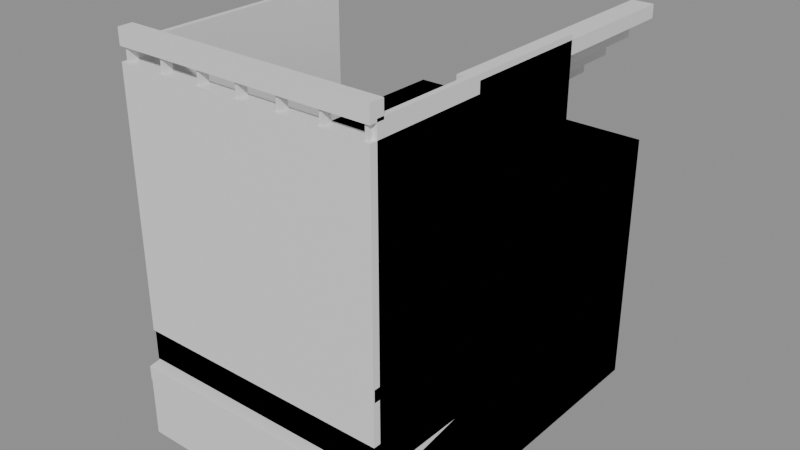 # Source: colony-modules.blend  (saved by Blender 5.2.44; exported with 4.5.12 LTS)
import bpy
from mathutils import Matrix  # noqa: F401  (used for matrix-valued properties, if any)

bpy.ops.wm.read_factory_settings(use_empty=True)
scene = bpy.context.scene
scene.name = 'SWCM_colony_modules'

# ---- materials (node trees are filled in below, after node groups)
mat_swcm_structure_008 = bpy.data.materials.new('SWCM_structure.008')
mat_swcm_structure_008.diffuse_color = (0.7, 0.72, 0.68, 1.0)

# ---- material node trees
mat_swcm_structure_008.use_nodes = True; mat_swcm_structure_008.node_tree.nodes.clear()
_N = mat_swcm_structure_008.node_tree.nodes; _L = mat_swcm_structure_008.node_tree.links
n0 = _N.new('ShaderNodeBsdfPrincipled'); n0.name = 'Principled BSDF'; n0.location = (-200, 100)
n0.inputs[10].default_value = 0.005
n1 = _N.new('ShaderNodeOutputMaterial'); n1.name = 'Material Output'; n1.location = (200, 100)
_L.new(n0.outputs[0], n1.inputs[0])
n1.is_active_output = True

# ---- meshes
me_cube_127 = bpy.data.meshes.new('Cube.127')
me_cube_127.from_pydata([(-0.5, -0.5, -0.5), (-0.5, -0.5, 0.5), (-0.5, 0.5, -0.5), (-0.5, 0.5, 0.5), (0.5, -0.5, -0.5), (0.5, -0.5, 0.5), (0.5, 0.5, -0.5), (0.5, 0.5, 0.5)], [], [(0, 1, 3, 2), (2, 3, 7, 6), (6, 7, 5, 4), (4, 5, 1, 0), (2, 6, 4, 0), (7, 3, 1, 5)])
_uv = me_cube_127.uv_layers.new(name='UVMap')
_uv.uv.foreach_set('vector', [0.0, 0.0, 0.0, 1.0, 1.0, 1.0, 1.0, 0.0, 0.0, 0.0, 0.0, 1.0, 1.0, 1.0, 1.0, 0.0, 1.0, 0.0, 1.0, 1.0, 0.0, 1.0, 0.0, 0.0, 1.0, 0.0, 1.0, 1.0, 0.0, 1.0, 0.0, 0.0, 0.0, 0.0, 1.0, 0.0, 1.0, 0.0, 0.0, 0.0, 1.0, 1.0, 0.0, 1.0, 0.0, 1.0, 1.0, 1.0])
me_cube_127.materials.append(mat_swcm_structure_008)
me_cube_127.update()
me_cube_128 = bpy.data.meshes.new('Cube.128')
me_cube_128.from_pydata([(-0.5, -0.05, -0.5), (-0.5, -0.05, 0.5), (-0.5, 0.0, -0.5), (-0.5, 0.0, 0.5), (-0.48, -0.05, -0.5), (-0.48, -0.05, 0.5), (-0.48, 0.0, -0.5), (-0.48, 0.0, 0.5), (0.48, -0.05, -0.5), (0.48, -0.05, 0.5), (0.48, 0.0, -0.5), (0.48, 0.0, 0.5), (0.5, -0.05, -0.5), (0.5, -0.05, 0.5), (0.5, 0.0, -0.5), (0.5, 0.0, 0.5), (-0.48, -0.05, -0.5), (-0.48, -0.05, -0.48), (-0.48, 0.0, -0.5), (-0.48, 0.0, -0.48), (0.48, -0.05, -0.5), (0.48, -0.05, -0.48), (0.48, 0.0, -0.5), (0.48, 0.0, -0.48), (-0.48, -0.05, 0.48), (-0.48, -0.05, 0.5), (-0.48, 0.0, 0.48), (-0.48, 0.0, 0.5), (0.48, -0.05, 0.48), (0.48, -0.05, 0.5), (0.48, 0.0, 0.48), (0.48, 0.0, 0.5), (-0.0075, -0.05, -0.48), (-0.0075, -0.05, 0.48), (-0.0075, 0.0, -0.48), (-0.0075, 0.0, 0.48), (0.0075, -0.05, -0.48), (0.0075, -0.05, 0.48), (0.0075, 0.0, -0.48), (0.0075, 0.0, 0.48)], [], [(0, 1, 3, 2), (2, 3, 7, 6), (6, 7, 5, 4), (4, 5, 1, 0), (2, 6, 4, 0), (7, 3, 1, 5), (8, 9, 11, 10), (10, 11, 15, 14), (14, 15, 13, 12), (12, 13, 9, 8), (10, 14, 12, 8), (15, 11, 9, 13), (16, 17, 19, 18), (18, 19, 23, 22), (22, 23, 21, 20), (20, 21, 17, 16), (18, 22, 20, 16), (23, 19, 17, 21), (24, 25, 27, 26), (26, 27, 31, 30), (30, 31, 29, 28), (28, 29, 25, 24), (26, 30, 28, 24), (31, 27, 25, 29), (32, 33, 35, 34), (34, 35, 39, 38), (38, 39, 37, 36), (36, 37, 33, 32), (34, 38, 36, 32), (39, 35, 33, 37)])
_uv = me_cube_128.uv_layers.new(name='UVMap')
_uv.uv.foreach_set('vector', [0.45, 0.0, 0.45, 1.0, 0.5, 1.0, 0.5, 0.0, 0.0, 0.0, 0.0, 1.0, 0.02, 1.0, 0.02, 0.0, 0.5, 0.0, 0.5, 1.0, 0.45, 1.0, 0.45, 0.0, 0.02, 0.0, 0.02, 1.0, 0.0, 1.0, 0.0, 0.0, 0.0, 0.0, 0.02, 0.0, 0.02, 0.0, 0.0, 0.0, 0.02, 1.0, 0.0, 1.0, 0.0, 1.0, 0.02, 1.0, 0.45, 0.0, 0.45, 1.0, 0.5, 1.0, 0.5, 0.0, 0.98, 0.0, 0.98, 1.0, 1.0, 1.0, 1.0, 0.0, 0.5, 0.0, 0.5, 1.0, 0.45, 1.0, 0.45, 0.0, 1.0, 0.0, 1.0, 1.0, 0.98, 1.0, 0.98, 0.0, 0.98, 0.0, 1.0, 0.0, 1.0, 0.0, 0.98, 0.0, 1.0, 1.0, 0.98, 1.0, 0.98, 1.0, 1.0, 1.0, 0.45, 0.0, 0.45, 0.02, 0.5, 0.02, 0.5, 0.0, 0.02, 0.0, 0.02, 0.02, 0.98, 0.02, 0.98, 0.0, 0.5, 0.0, 0.5, 0.02, 0.45, 0.02, 0.45, 0.0, 0.98, 0.0, 0.98, 0.02, 0.02, 0.02, 0.02, 0.0, 0.02, 0.0, 0.98, 0.0, 0.98, 0.0, 0.02, 0.0, 0.98, 0.02, 0.02, 0.02, 0.02, 0.02, 0.98, 0.02, 0.45, 0.98, 0.45, 1.0, 0.5, 1.0, 0.5, 0.98, 0.02, 0.98, 0.02, 1.0, 0.98, 1.0, 0.98, 0.98, 0.5, 0.98, 0.5, 1.0, 0.45, 1.0, 0.45, 0.98, 0.98, 0.98, 0.98, 1.0, 0.02, 1.0, 0.02, 0.98, 0.02, 0.98, 0.98, 0.98, 0.98, 0.98, 0.02, 0.98, 0.98, 1.0, 0.02, 1.0, 0.02, 1.0, 0.98, 1.0, 0.45, 0.02, 0.45, 0.98, 0.5, 0.98, 0.5, 0.02, 0.4925, 0.02, 0.4925, 0.98, 0.5075, 0.98, 0.5075, 0.02, 0.5, 0.02, 0.5, 0.98, 0.45, 0.98, 0.45, 0.02, 0.5075, 0.02, 0.5075, 0.98, 0.4925, 0.98, 0.4925, 0.02, 0.4925, 0.02, 0.5075, 0.02, 0.5075, 0.02, 0.4925, 0.02, 0.5075, 0.98, 0.4925, 0.98, 0.4925, 0.98, 0.5075, 0.98])
me_cube_128.materials.append(mat_swcm_structure_008)
me_cube_128.update()
me_cube_133 = bpy.data.meshes.new('Cube.133')
me_cube_133.from_pydata([(-0.5, -0.5, -0.5), (-0.5, -0.5, 0.5), (-0.5, 0.5, -0.5), (-0.5, 0.5, 0.5), (0.5, -0.5, -0.5), (0.5, -0.5, 0.5), (0.5, 0.5, -0.5), (0.5, 0.5, 0.5)], [], [(0, 1, 3, 2), (2, 3, 7, 6), (6, 7, 5, 4), (4, 5, 1, 0), (2, 6, 4, 0), (7, 3, 1, 5)])
_uv = me_cube_133.uv_layers.new(name='UVMap')
_uv.uv.foreach_set('vector', [0.0, 0.0, 0.0, 1.0, 1.0, 1.0, 1.0, 0.0, 0.0, 0.0, 0.0, 1.0, 1.0, 1.0, 1.0, 0.0, 1.0, 0.0, 1.0, 1.0, 0.0, 1.0, 0.0, 0.0, 1.0, 0.0, 1.0, 1.0, 0.0, 1.0, 0.0, 0.0, 0.0, 0.0, 1.0, 0.0, 1.0, 0.0, 0.0, 0.0, 1.0, 1.0, 0.0, 1.0, 0.0, 1.0, 1.0, 1.0])
me_cube_133.materials.append(mat_swcm_structure_008)
me_cube_133.update()
me_cube_134 = bpy.data.meshes.new('Cube.134')
me_cube_134.from_pydata([(-0.5, -0.5, -0.5), (-0.5, -0.5, 0.5), (-0.5, 0.5, -0.5), (-0.5, 0.5, 0.5), (0.5, -0.5, -0.5), (0.5, -0.5, 0.5), (0.5, 0.5, -0.5), (0.5, 0.5, 0.5)], [], [(0, 1, 3, 2), (2, 3, 7, 6), (6, 7, 5, 4), (4, 5, 1, 0), (2, 6, 4, 0), (7, 3, 1, 5)])
_uv = me_cube_134.uv_layers.new(name='UVMap')
_uv.uv.foreach_set('vector', [0.0, 0.0, 0.0, 1.0, 1.0, 1.0, 1.0, 0.0, 0.0, 0.0, 0.0, 1.0, 1.0, 1.0, 1.0, 0.0, 1.0, 0.0, 1.0, 1.0, 0.0, 1.0, 0.0, 0.0, 1.0, 0.0, 1.0, 1.0, 0.0, 1.0, 0.0, 0.0, 0.0, 0.0, 1.0, 0.0, 1.0, 0.0, 0.0, 0.0, 1.0, 1.0, 0.0, 1.0, 0.0, 1.0, 1.0, 1.0])
me_cube_134.materials.append(mat_swcm_structure_008)
me_cube_134.update()
me_cube_135 = bpy.data.meshes.new('Cube.135')
me_cube_135.from_pydata([(-0.5, -0.96, -0.12), (-0.5, -0.96, 0.0), (-0.5, 0.0, -0.12), (-0.5, 0.0, 0.0), (0.5, -0.96, -0.12), (0.5, -0.96, 0.0), (0.5, 0.0, -0.12), (0.5, 0.0, 0.0), (-0.5, -0.9675, -2.608e-08), (-0.5, -0.9675, 0.96), (-0.5, -0.9125, -2.608e-08), (-0.5, -0.9125, 0.96), (0.5, -0.9675, -2.608e-08), (0.5, -0.9675, 0.96), (0.5, -0.9125, -2.608e-08), (0.5, -0.9125, 0.96), (-0.5, -0.94, -2.608e-08), (-0.5, -0.94, 0.96), (-0.5, -0.02, -2.608e-08), (-0.5, -0.02, 0.96), (-0.495, -0.94, -2.608e-08), (-0.495, -0.94, 0.96), (-0.495, -0.02, -2.608e-08), (-0.495, -0.02, 0.96), (0.495, -0.94, -2.608e-08), (0.495, -0.94, 0.96), (0.495, -0.02, -2.608e-08), (0.495, -0.02, 0.96), (0.5, -0.94, -2.608e-08), (0.5, -0.94, 0.96), (0.5, -0.02, -2.608e-08), (0.5, -0.02, 0.96)], [], [(0, 1, 3, 2), (2, 3, 7, 6), (6, 7, 5, 4), (4, 5, 1, 0), (2, 6, 4, 0), (7, 3, 1, 5), (8, 9, 11, 10), (10, 11, 15, 14), (14, 15, 13, 12), (12, 13, 9, 8), (10, 14, 12, 8), (15, 11, 9, 13), (16, 17, 19, 18), (18, 19, 23, 22), (22, 23, 21, 20), (20, 21, 17, 16), (18, 22, 20, 16), (23, 19, 17, 21), (24, 25, 27, 26), (26, 27, 31, 30), (30, 31, 29, 28), (28, 29, 25, 24), (26, 30, 28, 24), (31, 27, 25, 29)])
_uv = me_cube_135.uv_layers.new(name='UVMap')
_uv.uv.foreach_set('vector', [-0.46, 0.38, -0.46, 0.5, 0.5, 0.5, 0.5, 0.38, 0.0, 0.38, 0.0, 0.5, 1.0, 0.5, 1.0, 0.38, 0.5, 0.38, 0.5, 0.5, -0.46, 0.5, -0.46, 0.38, 1.0, 0.38, 1.0, 0.5, 0.0, 0.5, 0.0, 0.38, 0.0, 0.38, 1.0, 0.38, 1.0, 0.38, 0.0, 0.38, 1.0, 0.5, 0.0, 0.5, 0.0, 0.5, 1.0, 0.5, -0.4675, 0.5, -0.4675, 1.46, -0.4125, 1.46, -0.4125, 0.5, 0.0, 0.5, 0.0, 1.46, 1.0, 1.46, 1.0, 0.5, -0.4125, 0.5, -0.4125, 1.46, -0.4675, 1.46, -0.4675, 0.5, 1.0, 0.5, 1.0, 1.46, 0.0, 1.46, 0.0, 0.5, 0.0, 0.5, 1.0, 0.5, 1.0, 0.5, 0.0, 0.5, 1.0, 1.46, 0.0, 1.46, 0.0, 1.46, 1.0, 1.46, -0.44, 0.5, -0.44, 1.46, 0.48, 1.46, 0.48, 0.5, 0.0, 0.5, 0.0, 1.46, 0.005, 1.46, 0.005, 0.5, 0.48, 0.5, 0.48, 1.46, -0.44, 1.46, -0.44, 0.5, 0.005, 0.5, 0.005, 1.46, 0.0, 1.46, 0.0, 0.5, 0.0, 0.5, 0.005, 0.5, 0.005, 0.5, 0.0, 0.5, 0.005, 1.46, 0.0, 1.46, 0.0, 1.46, 0.005, 1.46, -0.44, 0.5, -0.44, 1.46, 0.48, 1.46, 0.48, 0.5, 0.995, 0.5, 0.995, 1.46, 1.0, 1.46, 1.0, 0.5, 0.48, 0.5, 0.48, 1.46, -0.44, 1.46, -0.44, 0.5, 1.0, 0.5, 1.0, 1.46, 0.995, 1.46, 0.995, 0.5, 0.995, 0.5, 1.0, 0.5, 1.0, 0.5, 0.995, 0.5, 1.0, 1.46, 0.995, 1.46, 0.995, 1.46, 1.0, 1.46])
me_cube_135.materials.append(mat_swcm_structure_008)
me_cube_135.update()
me_cube_139 = bpy.data.meshes.new('Cube.139')
me_cube_139.from_pydata([(-0.5, -0.96, -0.12), (-0.5, -0.96, 0.0), (-0.5, 0.0, -0.12), (-0.5, 0.0, 0.0), (0.5, -0.96, -0.12), (0.5, -0.96, 0.0), (0.5, 0.0, -0.12), (0.5, 0.0, 0.0), (-0.5, -0.9675, 1.01), (-0.5, -0.9675, 1.07), (-0.5, -0.9125, 1.01), (-0.5, -0.9125, 1.07), (0.5, -0.9675, 1.01), (0.5, -0.9675, 1.07), (0.5, -0.9125, 1.01), (0.5, -0.9125, 1.07), (-0.5, -0.9625, 0.1575), (-0.5, -0.9625, 0.2025), (-0.5, -0.9175, 0.1575), (-0.5, -0.9175, 0.2025), (0.5, -0.9625, 0.1575), (0.5, -0.9625, 0.2025), (0.5, -0.9175, 0.1575), (0.5, -0.9175, 0.2025), (-0.486, -0.9575, 0.19), (-0.486, -0.9575, 1.01), (-0.486, -0.9225, 0.19), (-0.486, -0.9225, 1.01), (-0.474, -0.9575, 0.19), (-0.474, -0.9575, 1.01), (-0.474, -0.9225, 0.19), (-0.474, -0.9225, 1.01), (-0.326, -0.9575, 0.19), (-0.326, -0.9575, 1.01), (-0.326, -0.9225, 0.19), (-0.326, -0.9225, 1.01), (-0.314, -0.9575, 0.19), (-0.314, -0.9575, 1.01), (-0.314, -0.9225, 0.19), (-0.314, -0.9225, 1.01), (-0.166, -0.9575, 0.19), (-0.166, -0.9575, 1.01), (-0.166, -0.9225, 0.19), (-0.166, -0.9225, 1.01), (-0.154, -0.9575, 0.19), (-0.154, -0.9575, 1.01), (-0.154, -0.9225, 0.19), (-0.154, -0.9225, 1.01), (-0.006, -0.9575, 0.19), (-0.006, -0.9575, 1.01), (-0.006, -0.9225, 0.19), (-0.006, -0.9225, 1.01), (0.006, -0.9575, 0.19), (0.006, -0.9575, 1.01), (0.006, -0.9225, 0.19), (0.006, -0.9225, 1.01), (0.154, -0.9575, 0.19), (0.154, -0.9575, 1.01), (0.154, -0.9225, 0.19), (0.154, -0.9225, 1.01), (0.166, -0.9575, 0.19), (0.166, -0.9575, 1.01), (0.166, -0.9225, 0.19), (0.166, -0.9225, 1.01), (0.314, -0.9575, 0.19), (0.314, -0.9575, 1.01), (0.314, -0.9225, 0.19), (0.314, -0.9225, 1.01), (0.326, -0.9575, 0.19), (0.326, -0.9575, 1.01), (0.326, -0.9225, 0.19), (0.326, -0.9225, 1.01), (0.474, -0.9575, 0.19), (0.474, -0.9575, 1.01), (0.474, -0.9225, 0.19), (0.474, -0.9225, 1.01), (0.486, -0.9575, 0.19), (0.486, -0.9575, 1.01), (0.486, -0.9225, 0.19), (0.486, -0.9225, 1.01), (-0.5, -0.94, 3.725e-09), (-0.5, -0.94, 1.02), (-0.5, -0.02, 3.725e-09), (-0.5, -0.02, 1.02), (-0.48, -0.94, 3.725e-09), (-0.48, -0.94, 1.02), (-0.48, -0.02, 3.725e-09), (-0.48, -0.02, 1.02), (0.48, -0.94, 3.725e-09), (0.48, -0.94, 1.02), (0.48, -0.02, 3.725e-09), (0.48, -0.02, 1.02), (0.5, -0.94, 3.725e-09), (0.5, -0.94, 1.02), (0.5, -0.02, 3.725e-09), (0.5, -0.02, 1.02)], [], [(0, 1, 3, 2), (2, 3, 7, 6), (6, 7, 5, 4), (4, 5, 1, 0), (2, 6, 4, 0), (7, 3, 1, 5), (8, 9, 11, 10), (10, 11, 15, 14), (14, 15, 13, 12), (12, 13, 9, 8), (10, 14, 12, 8), (15, 11, 9, 13), (16, 17, 19, 18), (18, 19, 23, 22), (22, 23, 21, 20), (20, 21, 17, 16), (18, 22, 20, 16), (23, 19, 17, 21), (24, 25, 27, 26), (26, 27, 31, 30), (30, 31, 29, 28), (28, 29, 25, 24), (26, 30, 28, 24), (31, 27, 25, 29), (32, 33, 35, 34), (34, 35, 39, 38), (38, 39, 37, 36), (36, 37, 33, 32), (34, 38, 36, 32), (39, 35, 33, 37), (40, 41, 43, 42), (42, 43, 47, 46), (46, 47, 45, 44), (44, 45, 41, 40), (42, 46, 44, 40), (47, 43, 41, 45), (48, 49, 51, 50), (50, 51, 55, 54), (54, 55, 53, 52), (52, 53, 49, 48), (50, 54, 52, 48), (55, 51, 49, 53), (56, 57, 59, 58), (58, 59, 63, 62), (62, 63, 61, 60), (60, 61, 57, 56), (58, 62, 60, 56), (63, 59, 57, 61), (64, 65, 67, 66), (66, 67, 71, 70), (70, 71, 69, 68), (68, 69, 65, 64), (66, 70, 68, 64), (71, 67, 65, 69), (72, 73, 75, 74), (74, 75, 79, 78), (78, 79, 77, 76), (76, 77, 73, 72), (74, 78, 76, 72), (79, 75, 73, 77), (80, 81, 83, 82), (82, 83, 87, 86), (86, 87, 85, 84), (84, 85, 81, 80), (82, 86, 84, 80), (87, 83, 81, 85), (88, 89, 91, 90), (90, 91, 95, 94), (94, 95, 93, 92), (92, 93, 89, 88), (90, 94, 92, 88), (95, 91, 89, 93)])
me_cube_139.materials.append(mat_swcm_structure_008)
me_cube_139.update()
me_cube_151 = bpy.data.meshes.new('Cube.151')
me_cube_151.from_pydata([(-0.5, -0.5, 0.03333), (-0.5, -0.5, 0.08333), (-0.5, 0.5, 0.03333), (-0.5, 0.5, 0.08333), (-0.4167, -0.5, 0.03333), (-0.4167, -0.5, 0.08333), (-0.4167, 0.5, 0.03333), (-0.4167, 0.5, 0.08333), (-0.4167, -0.5, 0.1167), (-0.4167, -0.5, 0.1667), (-0.4167, 0.5, 0.1167), (-0.4167, 0.5, 0.1667), (-0.3333, -0.5, 0.1167), (-0.3333, -0.5, 0.1667), (-0.3333, 0.5, 0.1167), (-0.3333, 0.5, 0.1667), (-0.3333, -0.5, 0.2), (-0.3333, -0.5, 0.25), (-0.3333, 0.5, 0.2), (-0.3333, 0.5, 0.25), (-0.25, -0.5, 0.2), (-0.25, -0.5, 0.25), (-0.25, 0.5, 0.2), (-0.25, 0.5, 0.25), (-0.25, -0.5, 0.2833), (-0.25, -0.5, 0.3333), (-0.25, 0.5, 0.2833), (-0.25, 0.5, 0.3333), (-0.1667, -0.5, 0.2833), (-0.1667, -0.5, 0.3333), (-0.1667, 0.5, 0.2833), (-0.1667, 0.5, 0.3333), (-0.1667, -0.5, 0.3667), (-0.1667, -0.5, 0.4167), (-0.1667, 0.5, 0.3667), (-0.1667, 0.5, 0.4167), (-0.08333, -0.5, 0.3667), (-0.08333, -0.5, 0.4167), (-0.08333, 0.5, 0.3667), (-0.08333, 0.5, 0.4167), (-0.08333, -0.5, 0.45), (-0.08333, -0.5, 0.5), (-0.08333, 0.5, 0.45), (-0.08333, 0.5, 0.5), (0.0, -0.5, 0.45), (0.0, -0.5, 0.5), (0.0, 0.5, 0.45), (0.0, 0.5, 0.5), (0.0, -0.5, 0.5333), (0.0, -0.5, 0.5833), (0.0, 0.5, 0.5333), (0.0, 0.5, 0.5833), (0.08333, -0.5, 0.5333), (0.08333, -0.5, 0.5833), (0.08333, 0.5, 0.5333), (0.08333, 0.5, 0.5833), (0.08333, -0.5, 0.6167), (0.08333, -0.5, 0.6667), (0.08333, 0.5, 0.6167), (0.08333, 0.5, 0.6667), (0.1667, -0.5, 0.6167), (0.1667, -0.5, 0.6667), (0.1667, 0.5, 0.6167), (0.1667, 0.5, 0.6667), (0.1667, -0.5, 0.7), (0.1667, -0.5, 0.75), (0.1667, 0.5, 0.7), (0.1667, 0.5, 0.75), (0.25, -0.5, 0.7), (0.25, -0.5, 0.75), (0.25, 0.5, 0.7), (0.25, 0.5, 0.75), (0.25, -0.5, 0.7833), (0.25, -0.5, 0.8333), (0.25, 0.5, 0.7833), (0.25, 0.5, 0.8333), (0.3333, -0.5, 0.7833), (0.3333, -0.5, 0.8333), (0.3333, 0.5, 0.7833), (0.3333, 0.5, 0.8333), (0.3333, -0.5, 0.8667), (0.3333, -0.5, 0.9167), (0.3333, 0.5, 0.8667), (0.3333, 0.5, 0.9167), (0.4167, -0.5, 0.8667), (0.4167, -0.5, 0.9167), (0.4167, 0.5, 0.8667), (0.4167, 0.5, 0.9167), (0.4167, -0.5, 0.95), (0.4167, -0.5, 1.0), (0.4167, 0.5, 0.95), (0.4167, 0.5, 1.0), (0.5, -0.5, 0.95), (0.5, -0.5, 1.0), (0.5, 0.5, 0.95), (0.5, 0.5, 1.0)], [], [(0, 1, 3, 2), (2, 3, 7, 6), (6, 7, 5, 4), (4, 5, 1, 0), (2, 6, 4, 0), (7, 3, 1, 5), (8, 9, 11, 10), (10, 11, 15, 14), (14, 15, 13, 12), (12, 13, 9, 8), (10, 14, 12, 8), (15, 11, 9, 13), (16, 17, 19, 18), (18, 19, 23, 22), (22, 23, 21, 20), (20, 21, 17, 16), (18, 22, 20, 16), (23, 19, 17, 21), (24, 25, 27, 26), (26, 27, 31, 30), (30, 31, 29, 28), (28, 29, 25, 24), (26, 30, 28, 24), (31, 27, 25, 29), (32, 33, 35, 34), (34, 35, 39, 38), (38, 39, 37, 36), (36, 37, 33, 32), (34, 38, 36, 32), (39, 35, 33, 37), (40, 41, 43, 42), (42, 43, 47, 46), (46, 47, 45, 44), (44, 45, 41, 40), (42, 46, 44, 40), (47, 43, 41, 45), (48, 49, 51, 50), (50, 51, 55, 54), (54, 55, 53, 52), (52, 53, 49, 48), (50, 54, 52, 48), (55, 51, 49, 53), (56, 57, 59, 58), (58, 59, 63, 62), (62, 63, 61, 60), (60, 61, 57, 56), (58, 62, 60, 56), (63, 59, 57, 61), (64, 65, 67, 66), (66, 67, 71, 70), (70, 71, 69, 68), (68, 69, 65, 64), (66, 70, 68, 64), (71, 67, 65, 69), (72, 73, 75, 74), (74, 75, 79, 78), (78, 79, 77, 76), (76, 77, 73, 72), (74, 78, 76, 72), (79, 75, 73, 77), (80, 81, 83, 82), (82, 83, 87, 86), (86, 87, 85, 84), (84, 85, 81, 80), (82, 86, 84, 80), (87, 83, 81, 85), (88, 89, 91, 90), (90, 91, 95, 94), (94, 95, 93, 92), (92, 93, 89, 88), (90, 94, 92, 88), (95, 91, 89, 93)])
me_cube_151.materials.append(mat_swcm_structure_008)
me_cube_151.update()
me_cube_163 = bpy.data.meshes.new('Cube.163')
me_cube_163.from_pydata([(-0.5, -1.0, -0.1875), (-0.5, -1.0, -0.1325), (-0.5, 0.0, -0.0275), (-0.5, 0.0, 0.0275), (0.5, -1.0, -0.1875), (0.5, -1.0, -0.1325), (0.5, 0.0, -0.0275), (0.5, 0.0, 0.0275), (-0.5, -0.9975, -0.4146), (-0.5, -0.9975, -0.1846), (-0.5, -0.9625, -0.409), (-0.5, -0.9625, -0.179), (0.5, -0.9975, -0.4146), (0.5, -0.9975, -0.1846), (0.5, -0.9625, -0.409), (0.5, -0.9625, -0.179)], [], [(0, 1, 3, 2), (2, 3, 7, 6), (6, 7, 5, 4), (4, 5, 1, 0), (2, 6, 4, 0), (7, 3, 1, 5), (8, 9, 11, 10), (10, 11, 15, 14), (14, 15, 13, 12), (12, 13, 9, 8), (10, 14, 12, 8), (15, 11, 9, 13)])
_uv = me_cube_163.uv_layers.new(name='UVMap')
_uv.uv.foreach_set('vector', [-0.5, 0.4725, -0.5, 0.5275, 0.5, 0.5275, 0.5, 0.4725, 0.0, 0.4725, 0.0, 0.5275, 1.0, 0.5275, 1.0, 0.4725, 0.5, 0.4725, 0.5, 0.5275, -0.5, 0.5275, -0.5, 0.4725, 1.0, 0.4725, 1.0, 0.5275, 0.0, 0.5275, 0.0, 0.4725, 0.0, 0.4725, 1.0, 0.4725, 1.0, 0.4725, 0.0, 0.4725, 1.0, 0.5275, 0.0, 0.5275, 0.0, 0.5275, 1.0, 0.5275, -0.4975, 0.245, -0.4975, 0.475, -0.4625, 0.475, -0.4625, 0.245, 0.0, 0.245, 0.0, 0.475, 1.0, 0.475, 1.0, 0.245, -0.4625, 0.245, -0.4625, 0.475, -0.4975, 0.475, -0.4975, 0.245, 1.0, 0.245, 1.0, 0.475, 0.0, 0.475, 0.0, 0.245, 0.0, 0.245, 1.0, 0.245, 1.0, 0.245, 0.0, 0.245, 1.0, 0.475, 0.0, 0.475, 0.0, 0.475, 1.0, 0.475])
me_cube_163.materials.append(mat_swcm_structure_008)
me_cube_163.update()
me_swcm_planter_004 = bpy.data.meshes.new('SWCM_planter.004')
me_swcm_planter_004.from_pydata([(-0.4, 0.4, -0.5), (0.4, 0.4, -0.5), (0.4, -0.4, -0.5), (-0.4, -0.4, -0.5), (-0.5, 0.5, 0.5), (0.5, 0.5, 0.5), (0.5, -0.5, 0.5), (-0.5, -0.5, 0.5), (-0.43, 0.43, 0.5), (0.43, 0.43, 0.5), (0.43, -0.43, 0.5), (-0.43, -0.43, 0.5), (-0.34, 0.34, -0.38), (0.34, 0.34, -0.38), (0.34, -0.34, -0.38), (-0.34, -0.34, -0.38)], [], [(0, 4, 5, 1), (1, 5, 6, 2), (2, 6, 7, 3), (3, 7, 4, 0), (4, 8, 9, 5), (5, 9, 10, 6), (6, 10, 11, 7), (7, 11, 8, 4), (8, 12, 13, 9), (9, 13, 14, 10), (10, 14, 15, 11), (11, 15, 12, 8), (12, 15, 14, 13), (3, 0, 1, 2)])
me_swcm_planter_004.materials.append(mat_swcm_structure_008)
me_swcm_planter_004.update()
me_icosphere_012 = bpy.data.meshes.new('Icosphere.012')
me_icosphere_012.from_pydata([(-0.2555, 0.005376, -0.48), (-0.06951, -0.2547, -0.2589), (-0.3266, -0.4154, -0.2589), (-0.4854, 0.005376, -0.2589), (-0.3266, 0.4261, -0.2589), (-0.06951, 0.2654, -0.2589), (-0.1845, -0.4154, 0.09889), (-0.4415, -0.2547, 0.09889), (-0.4415, 0.2654, 0.09889), (-0.1845, 0.4261, 0.09889), (-0.0256, 0.005376, 0.09889), (-0.2555, 0.005376, 0.32), (-0.2973, -0.2419, -0.4203), (-0.1462, -0.1475, -0.4203), (-0.1879, -0.3948, -0.2903), (-0.03686, 0.005376, -0.2903), (-0.1462, 0.1582, -0.4203), (-0.3907, 0.005376, -0.4203), (-0.4324, -0.2419, -0.2903), (-0.2973, 0.2527, -0.4203), (-0.4324, 0.2527, -0.2903), (-0.1879, 0.4055, -0.2903), (-0.01104, -0.1475, -0.08), (-0.01104, 0.1582, -0.08), (-0.2555, -0.4892, -0.08), (-0.1044, -0.3948, -0.08), (-0.5, -0.1475, -0.08), (-0.4066, -0.3948, -0.08), (-0.4066, 0.4055, -0.08), (-0.5, 0.1582, -0.08), (-0.1044, 0.4055, -0.08), (-0.2555, 0.5, -0.08), (-0.07862, -0.2419, 0.1303), (-0.3231, -0.3948, 0.1303), (-0.4742, 0.005376, 0.1303), (-0.3231, 0.4055, 0.1303), (-0.07862, 0.2527, 0.1303), (-0.2138, -0.2419, 0.2603), (-0.1204, 0.005376, 0.2603), (-0.3649, -0.1475, 0.2603), (-0.3649, 0.1582, 0.2603), (-0.2138, 0.2527, 0.2603), (0.02491, -0.03763, -0.5), (0.2143, -0.2807, -0.2236), (-0.04743, -0.4309, -0.2236), (-0.2092, -0.03763, -0.2236), (-0.04743, 0.3557, -0.2236), (0.2143, 0.2054, -0.2236), (0.09724, -0.4309, 0.2236), (-0.1645, -0.2807, 0.2236), (-0.1645, 0.2054, 0.2236), (0.09724, 0.3557, 0.2236), (0.259, -0.03763, 0.2236), (0.02491, -0.03763, 0.5), (-0.01761, -0.2688, -0.4253), (0.1362, -0.1805, -0.4253), (0.09371, -0.4117, -0.2629), (0.2475, -0.03763, -0.2629), (0.1362, 0.1052, -0.4253), (-0.1127, -0.03763, -0.4253), (-0.1552, -0.2688, -0.2629), (-0.01761, 0.1935, -0.4253), (-0.1552, 0.1935, -0.2629), (0.09371, 0.3364, -0.2629), (0.2738, -0.1805, 1.49e-08), (0.2738, 0.1052, 1.49e-08), (0.02491, -0.5, 1.49e-08), (0.1787, -0.4117, 1.49e-08), (-0.224, -0.1805, 1.49e-08), (-0.1289, -0.4117, 1.49e-08), (-0.1289, 0.3364, 1.49e-08), (-0.224, 0.1052, 1.49e-08), (0.1787, 0.3364, 1.49e-08), (0.02491, 0.4247, 1.49e-08), (0.205, -0.2688, 0.2629), (-0.0439, -0.4117, 0.2629), (-0.1977, -0.03763, 0.2629), (-0.0439, 0.3364, 0.2629), (0.205, 0.1935, 0.2629), (0.06743, -0.2688, 0.4253), (0.1625, -0.03763, 0.4253), (-0.08642, -0.1805, 0.4253), (-0.08642, 0.1052, 0.4253), (0.06743, 0.1935, 0.4253), (0.2866, 0.03763, -0.49), (0.449, -0.1941, -0.2965), (0.2246, -0.3374, -0.2965), (0.08598, 0.03763, -0.2965), (0.2246, 0.4127, -0.2965), (0.449, 0.2694, -0.2965), (0.3486, -0.3374, 0.01653), (0.1243, -0.1941, 0.01653), (0.1243, 0.2694, 0.01653), (0.3486, 0.4127, 0.01653), (0.4873, 0.03763, 0.01653), (0.2866, 0.03763, 0.21), (0.2502, -0.1828, -0.4377), (0.3821, -0.0986, -0.4377), (0.3456, -0.319, -0.324), (0.4775, 0.03763, -0.324), (0.3821, 0.1739, -0.4377), (0.1687, 0.03763, -0.4377), (0.1322, -0.1828, -0.324), (0.2502, 0.2581, -0.4377), (0.1322, 0.2581, -0.324), (0.3456, 0.3943, -0.324), (0.5, -0.0986, -0.14), (0.5, 0.1739, -0.14), (0.2866, -0.4032, -0.14), (0.4185, -0.319, -0.14), (0.07328, -0.0986, -0.14), (0.1548, -0.319, -0.14), (0.1548, 0.3943, -0.14), (0.07328, 0.1739, -0.14), (0.4185, 0.3943, -0.14), (0.2866, 0.4785, -0.14), (0.441, -0.1828, 0.04401), (0.2277, -0.319, 0.04401), (0.0958, 0.03763, 0.04401), (0.2277, 0.3943, 0.04401), (0.441, 0.2581, 0.04401), (0.3231, -0.1828, 0.1577), (0.4046, 0.03763, 0.1577), (0.1912, -0.0986, 0.1577), (0.1912, 0.1739, 0.1577), (0.3231, 0.2581, 0.1577)], [], [(0, 13, 12), (1, 13, 15), (0, 12, 17), (0, 17, 19), (0, 19, 16), (1, 15, 22), (2, 14, 24), (3, 18, 26), (4, 20, 28), (5, 21, 30), (1, 22, 25), (2, 24, 27), (3, 26, 29), (4, 28, 31), (5, 30, 23), (6, 32, 37), (7, 33, 39), (8, 34, 40), (9, 35, 41), (10, 36, 38), (38, 41, 11), (38, 36, 41), (36, 9, 41), (41, 40, 11), (41, 35, 40), (35, 8, 40), (40, 39, 11), (40, 34, 39), (34, 7, 39), (39, 37, 11), (39, 33, 37), (33, 6, 37), (37, 38, 11), (37, 32, 38), (32, 10, 38), (23, 36, 10), (23, 30, 36), (30, 9, 36), (31, 35, 9), (31, 28, 35), (28, 8, 35), (29, 34, 8), (29, 26, 34), (26, 7, 34), (27, 33, 7), (27, 24, 33), (24, 6, 33), (25, 32, 6), (25, 22, 32), (22, 10, 32), (30, 31, 9), (30, 21, 31), (21, 4, 31), (28, 29, 8), (28, 20, 29), (20, 3, 29), (26, 27, 7), (26, 18, 27), (18, 2, 27), (24, 25, 6), (24, 14, 25), (14, 1, 25), (22, 23, 10), (22, 15, 23), (15, 5, 23), (16, 21, 5), (16, 19, 21), (19, 4, 21), (19, 20, 4), (19, 17, 20), (17, 3, 20), (17, 18, 3), (17, 12, 18), (12, 2, 18), (15, 16, 5), (15, 13, 16), (13, 0, 16), (12, 14, 2), (12, 13, 14), (13, 1, 14), (42, 55, 54), (43, 55, 57), (42, 54, 59), (42, 59, 61), (42, 61, 58), (43, 57, 64), (44, 56, 66), (45, 60, 68), (46, 62, 70), (47, 63, 72), (43, 64, 67), (44, 66, 69), (45, 68, 71), (46, 70, 73), (47, 72, 65), (48, 74, 79), (49, 75, 81), (50, 76, 82), (51, 77, 83), (52, 78, 80), (80, 83, 53), (80, 78, 83), (78, 51, 83), (83, 82, 53), (83, 77, 82), (77, 50, 82), (82, 81, 53), (82, 76, 81), (76, 49, 81), (81, 79, 53), (81, 75, 79), (75, 48, 79), (79, 80, 53), (79, 74, 80), (74, 52, 80), (65, 78, 52), (65, 72, 78), (72, 51, 78), (73, 77, 51), (73, 70, 77), (70, 50, 77), (71, 76, 50), (71, 68, 76), (68, 49, 76), (69, 75, 49), (69, 66, 75), (66, 48, 75), (67, 74, 48), (67, 64, 74), (64, 52, 74), (72, 73, 51), (72, 63, 73), (63, 46, 73), (70, 71, 50), (70, 62, 71), (62, 45, 71), (68, 69, 49), (68, 60, 69), (60, 44, 69), (66, 67, 48), (66, 56, 67), (56, 43, 67), (64, 65, 52), (64, 57, 65), (57, 47, 65), (58, 63, 47), (58, 61, 63), (61, 46, 63), (61, 62, 46), (61, 59, 62), (59, 45, 62), (59, 60, 45), (59, 54, 60), (54, 44, 60), (57, 58, 47), (57, 55, 58), (55, 42, 58), (54, 56, 44), (54, 55, 56), (55, 43, 56), (84, 97, 96), (85, 97, 99), (84, 96, 101), (84, 101, 103), (84, 103, 100), (85, 99, 106), (86, 98, 108), (87, 102, 110), (88, 104, 112), (89, 105, 114), (85, 106, 109), (86, 108, 111), (87, 110, 113), (88, 112, 115), (89, 114, 107), (90, 116, 121), (91, 117, 123), (92, 118, 124), (93, 119, 125), (94, 120, 122), (122, 125, 95), (122, 120, 125), (120, 93, 125), (125, 124, 95), (125, 119, 124), (119, 92, 124), (124, 123, 95), (124, 118, 123), (118, 91, 123), (123, 121, 95), (123, 117, 121), (117, 90, 121), (121, 122, 95), (121, 116, 122), (116, 94, 122), (107, 120, 94), (107, 114, 120), (114, 93, 120), (115, 119, 93), (115, 112, 119), (112, 92, 119), (113, 118, 92), (113, 110, 118), (110, 91, 118), (111, 117, 91), (111, 108, 117), (108, 90, 117), (109, 116, 90), (109, 106, 116), (106, 94, 116), (114, 115, 93), (114, 105, 115), (105, 88, 115), (112, 113, 92), (112, 104, 113), (104, 87, 113), (110, 111, 91), (110, 102, 111), (102, 86, 111), (108, 109, 90), (108, 98, 109), (98, 85, 109), (106, 107, 94), (106, 99, 107), (99, 89, 107), (100, 105, 89), (100, 103, 105), (103, 88, 105), (103, 104, 88), (103, 101, 104), (101, 87, 104), (101, 102, 87), (101, 96, 102), (96, 86, 102), (99, 100, 89), (99, 97, 100), (97, 84, 100), (96, 98, 86), (96, 97, 98), (97, 85, 98)])
me_icosphere_012.polygons.foreach_set('use_smooth', [True] * 240)
me_icosphere_012.materials.append(mat_swcm_structure_008)
me_icosphere_012.update()

# ---- objects
ob_structure = bpy.data.objects.new('structure', me_cube_127)
ob_window_frame = bpy.data.objects.new('window_frame', me_cube_128)
ob_canopy = bpy.data.objects.new('canopy', me_cube_133)
ob_door = bpy.data.objects.new('door', me_cube_134)
ob_balcony = bpy.data.objects.new('balcony', me_cube_135)
ob_balcony_rail = bpy.data.objects.new('balcony_rail', me_cube_139)
ob_stair_flight = bpy.data.objects.new('stair_flight', me_cube_151)
ob_shop_awning = bpy.data.objects.new('shop_awning', me_cube_163)
ob_planter = bpy.data.objects.new('planter', me_swcm_planter_004)
ob_planting = bpy.data.objects.new('planting', me_icosphere_012)

# ---- transforms, parenting, visibility, modifiers, constraints
ob_structure.location = (0.0, 0.0, 0.0)
ob_window_frame.location = (0.0, 0.0, 0.0)
ob_canopy.location = (0.0, 0.0, 0.0)
ob_door.location = (0.0, 0.0, 0.0)
ob_balcony.location = (0.0, 0.0, 0.0)
ob_balcony_rail.location = (0.0, 0.0, 0.0)
ob_stair_flight.location = (0.0, 0.0, 0.0)
ob_shop_awning.location = (0.0, 0.0, 0.0)
ob_planter.location = (0.0, 0.0, 0.0)
ob_planting.location = (0.0, 0.0, 0.0)

# ---- collection membership
scene.collection.objects.link(ob_structure)
scene.collection.objects.link(ob_window_frame)
scene.collection.objects.link(ob_canopy)
scene.collection.objects.link(ob_door)
scene.collection.objects.link(ob_balcony)
scene.collection.objects.link(ob_balcony_rail)
scene.collection.objects.link(ob_stair_flight)
scene.collection.objects.link(ob_shop_awning)
scene.collection.objects.link(ob_planter)
scene.collection.objects.link(ob_planting)

# ---- scene / render settings (as saved in the file)
scene.frame_start = 1; scene.frame_end = 250; scene.frame_set(1)
scene.render.engine = 'BLENDER_EEVEE_NEXT'
scene.render.image_settings.exr_codec = 'NONE'
scene.render.use_bake_clear = False
scene.render.bake_margin = 0
scene.render.bake_bias = 0.0
scene.render.bake_samples = 0
scene.render.simplify_subdivision_render = 0
scene.render.simplify_child_particles_render = 0.0
scene.render.compositor_device = 'GPU'
scene.eevee.use_volume_custom_range = False
scene.eevee.gtao_distance = 0.0
scene.eevee.use_fast_gi = False
scene.eevee.fast_gi_thickness_near = 0.1
scene.eevee.fast_gi_thickness_far = 0.0
scene.eevee.ray_tracing_options.screen_trace_thickness = 0.1
bpy.context.view_layer.update()

# ---- added for rendering (the .blend has no active camera and no usable light): camera, sun + grey world if the file has none
cam_auto = bpy.data.cameras.new('AutoCamera')
cam_auto.lens = 50.0
cam_auto.sensor_width = 36.0
cam_auto.clip_end = 1000.0
ob_auto_camera = bpy.data.objects.new('AutoCamera', cam_auto)
scene.collection.objects.link(ob_auto_camera)
ob_auto_camera.location = (2.21183, -2.90419, 2.05446)
ob_auto_camera.rotation_euler = (1.09748, -7.21219e-08, 0.694738)
scene.camera = ob_auto_camera
light_auto_sun = bpy.data.lights.new('AutoSun', 'SUN')
light_auto_sun.energy = 3.0
light_auto_sun.angle = 0.0523599
ob_auto_sun = bpy.data.objects.new('AutoSun', light_auto_sun)
scene.collection.objects.link(ob_auto_sun)
ob_auto_sun.rotation_euler = (0.872665, 0.174533, 0.523599)
if scene.world is None:
    world_auto = bpy.data.worlds.new('AutoWorld')
    world_auto.color = (0.3, 0.3, 0.3)
    scene.world = world_auto
bpy.context.view_layer.update()
